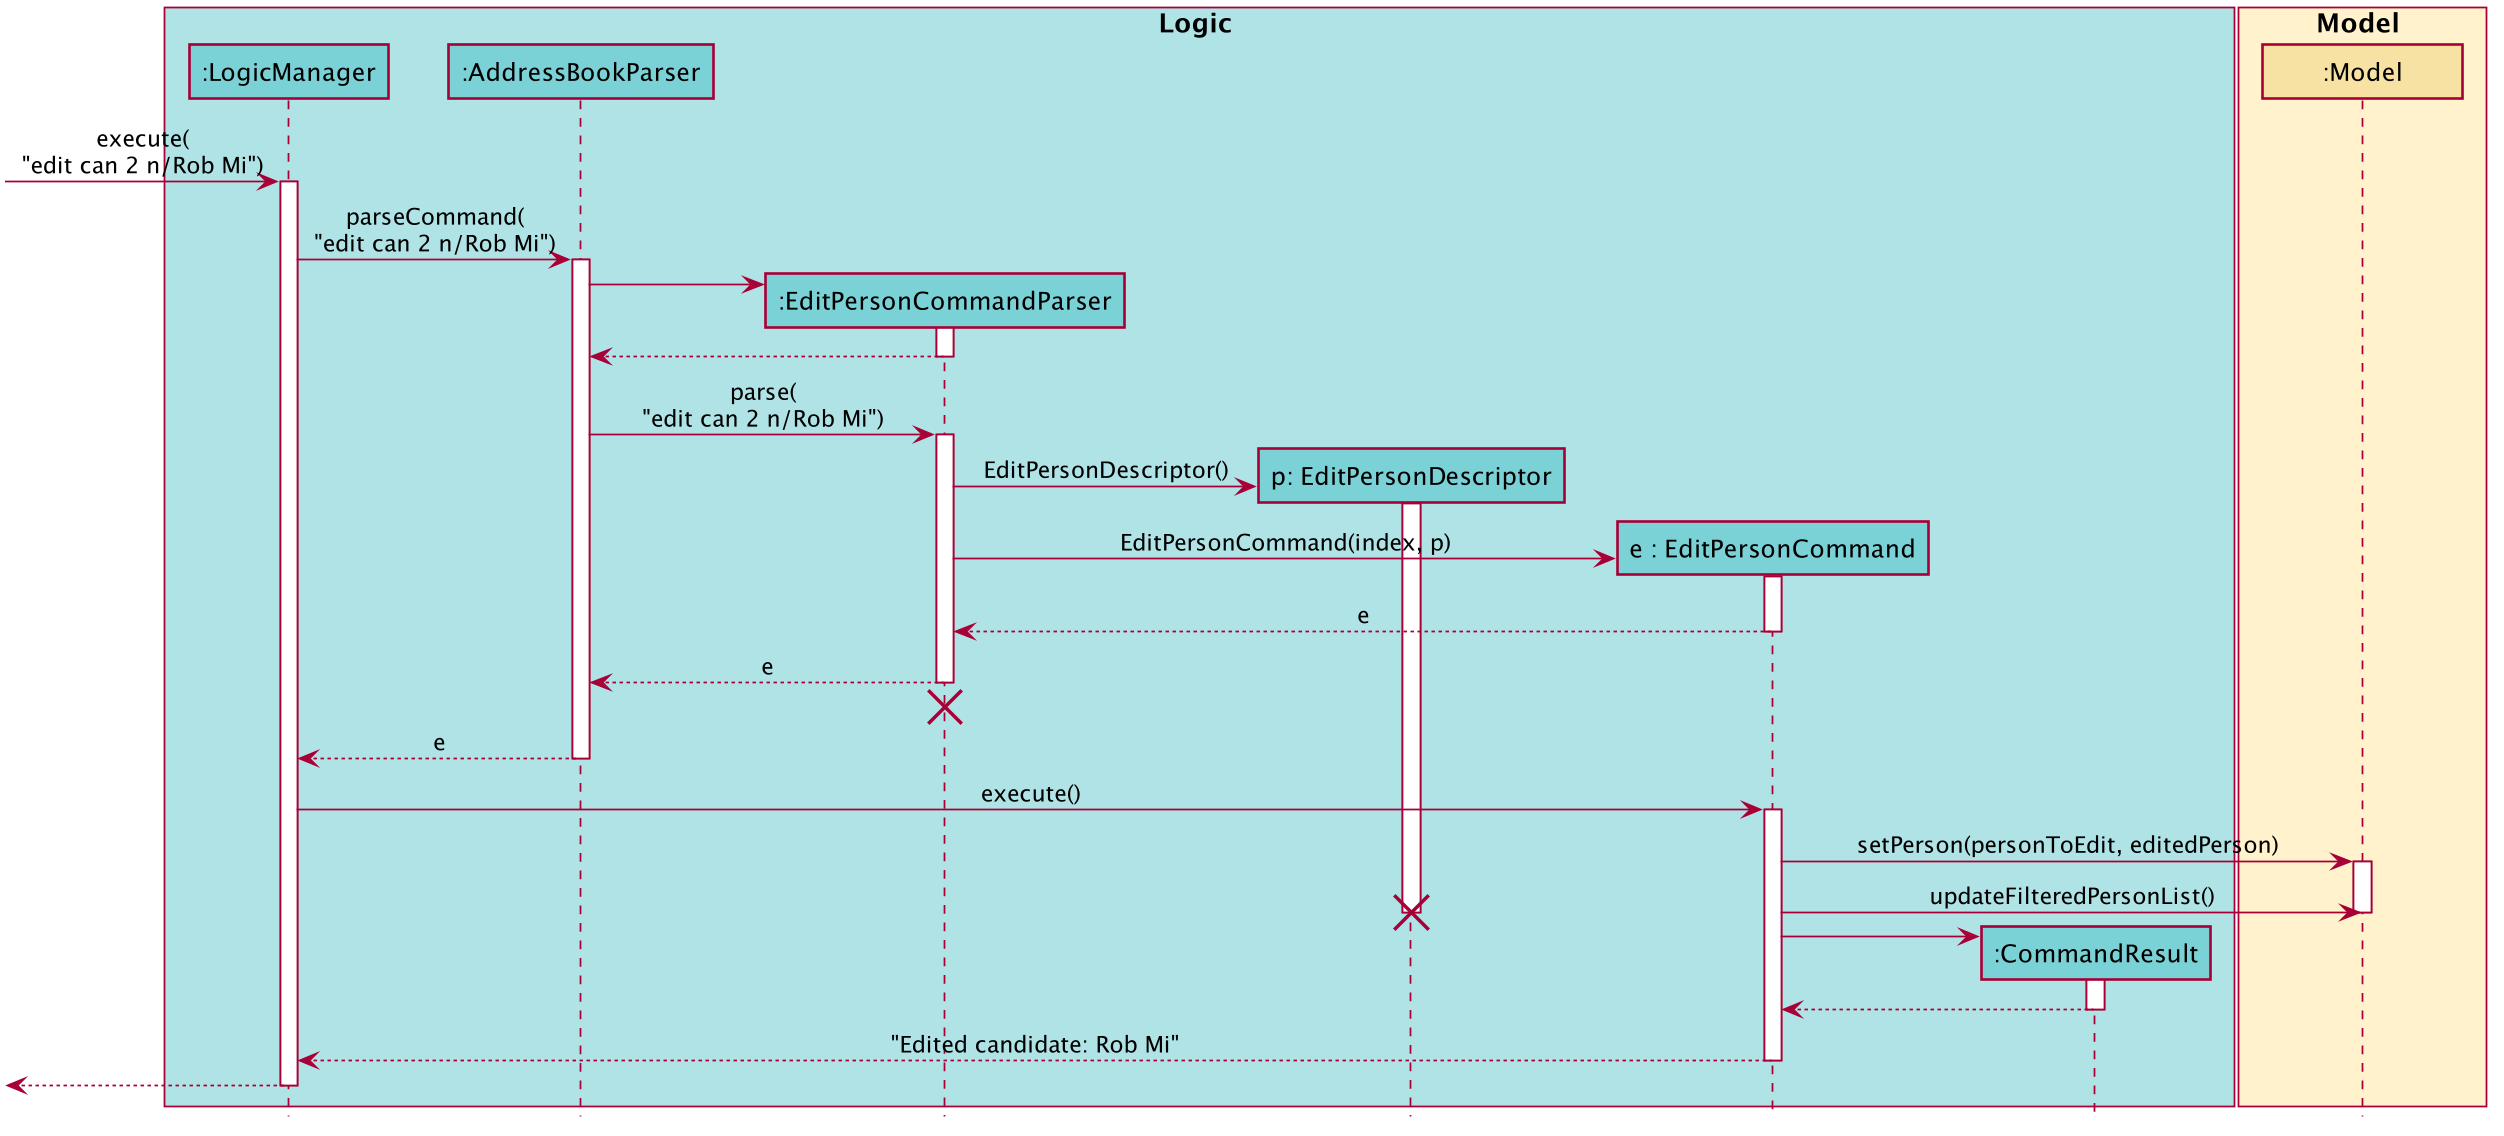

The diagram above was rendered by PlantUML. Its source (embedded in the PNG):
@startuml








skinparam BackgroundColor #FFFFFFF

skinparam Shadowing false

skinparam Class {
    FontColor #000000
    BorderThickness 1
    BorderColor #FFFFFF
    StereotypeFontColor #000000
    FontName Arial
}

skinparam Actor {
    BorderColor #000000
    Color #000000
    FontName Arial
}

skinparam Sequence {
    MessageAlign center
    BoxFontSize 15
    BoxPadding 0
    BoxFontColor #000000
    FontName Arial
}

skinparam Participant {
    FontColor #000000
    Padding 20
}

skinparam MinClassWidth 100
skinparam ParticipantPadding 10
skinparam Shadowing false
skinparam DefaultTextAlignment center
skinparam packageStyle Rectangle

hide footbox
hide members
hide circle
scale 1.75

box Logic #B0E3E6
participant ":LogicManager" as LogicManager #7AD1D6
participant ":AddressBookParser" as AddressBookParser #7AD1D6
participant ":EditPersonCommandParser" as EditPersonCommandParser #7AD1D6
participant "p: EditPersonDescriptor" as EditPersonDescriptor #7AD1D6
participant "e : EditPersonCommand" as EditPersonCommand #7AD1D6
participant ":CommandResult" as CommandResult #7AD1D6

end box

box Model #FFF2CC
participant ":Model" as Model #F7E2A4
end box

[-> LogicManager : execute(\n"edit can 2 n/Rob Mi")
activate LogicManager

LogicManager -> AddressBookParser : parseCommand(\n"edit can 2 n/Rob Mi")
activate AddressBookParser

create EditPersonCommandParser
AddressBookParser -> EditPersonCommandParser
activate EditPersonCommandParser

EditPersonCommandParser --> AddressBookParser
deactivate EditPersonCommandParser

AddressBookParser -> EditPersonCommandParser : parse(\n"edit can 2 n/Rob Mi")
activate EditPersonCommandParser

create EditPersonDescriptor
EditPersonCommandParser -> EditPersonDescriptor : EditPersonDescriptor()
activate EditPersonDescriptor

create EditPersonCommand
EditPersonCommandParser -> EditPersonCommand : EditPersonCommand(index, p)
activate EditPersonCommand

EditPersonCommand --> EditPersonCommandParser : e
deactivate EditPersonCommand

EditPersonCommandParser --> AddressBookParser : e
deactivate EditPersonCommandParser
EditPersonCommandParser -[hidden]-> AddressBookParser
destroy EditPersonCommandParser

AddressBookParser --> LogicManager : e
deactivate AddressBookParser

LogicManager -> EditPersonCommand : execute()
activate EditPersonCommand

EditPersonCommand -> Model : setPerson(personToEdit, editedPerson)
activate Model
EditPersonCommand -> Model : updateFilteredPersonList()

deactivate Model

destroy EditPersonDescriptor

create CommandResult
EditPersonCommand -> CommandResult
activate CommandResult

CommandResult --> EditPersonCommand
deactivate CommandResult

EditPersonCommand --> LogicManager : "Edited candidate: Rob Mi"
deactivate EditPersonCommand

[<--LogicManager
deactivate LogicManager
@enduml